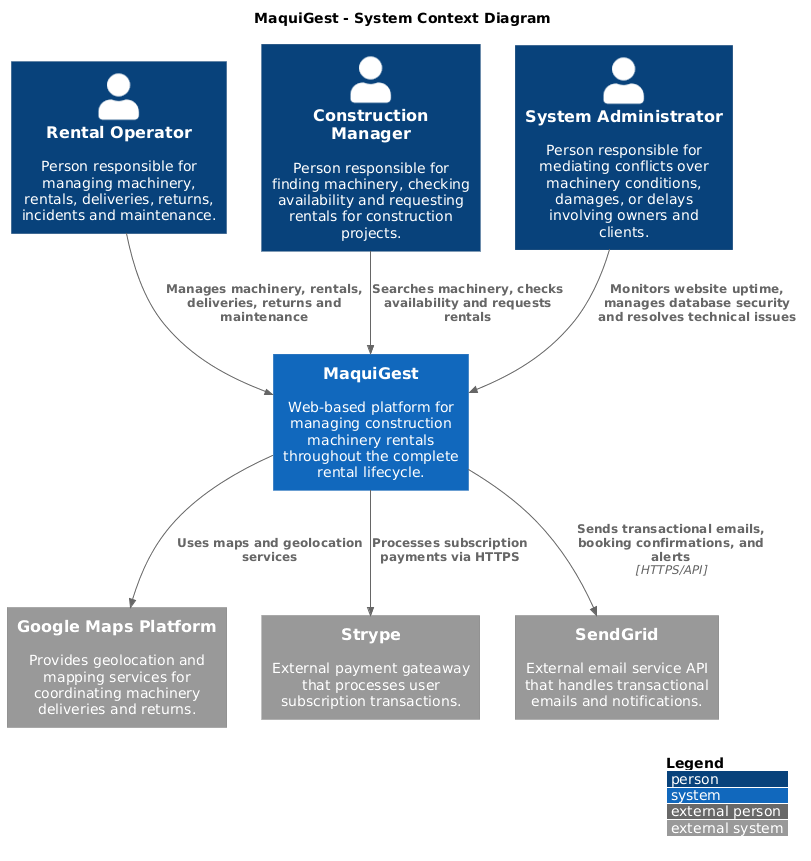

The diagram above was rendered by PlantUML. Its source (embedded in the PNG):
@startuml
!include https://raw.githubusercontent.com/plantuml-stdlib/C4-PlantUML/master/C4_Context.puml

title MaquiGest - System Context Diagram

LAYOUT_WITH_LEGEND()

Person(rentalOperator, "Rental Operator", "Person responsible for managing machinery, rentals, deliveries, returns, incidents and maintenance.")
Person(constructionManager, "Construction Manager", "Person responsible for finding machinery, checking availability and requesting rentals for construction projects.")
Person(systemAdministrator, "System Administrator", "Person responsible for mediating conflicts over machinery conditions, damages, or delays involving owners and clients.")

System(maquiGest, "MaquiGest", "Web-based platform for managing construction machinery rentals throughout the complete rental lifecycle.")

System_Ext(googleMaps, "Google Maps Platform", "Provides geolocation and mapping services for coordinating machinery deliveries and returns.")
System_Ext(stripe, "Strype", "External payment gateaway that processes user subscription transactions.")
System_Ext(sendGrid, "SendGrid", "External email service API that handles transactional emails and notifications.")

Rel(rentalOperator, maquiGest, "Manages machinery, rentals, deliveries, returns and maintenance")
Rel(constructionManager, maquiGest, "Searches machinery, checks availability and requests rentals")
Rel(systemAdministrator, maquiGest, "Monitors website uptime, manages database security and resolves technical issues")

Rel(maquiGest, googleMaps, "Uses maps and geolocation services")
Rel(maquiGest, stripe, "Processes subscription payments via HTTPS")
Rel(maquiGest, sendGrid, "Sends transactional emails, booking confirmations, and alerts", "HTTPS/API")
@enduml